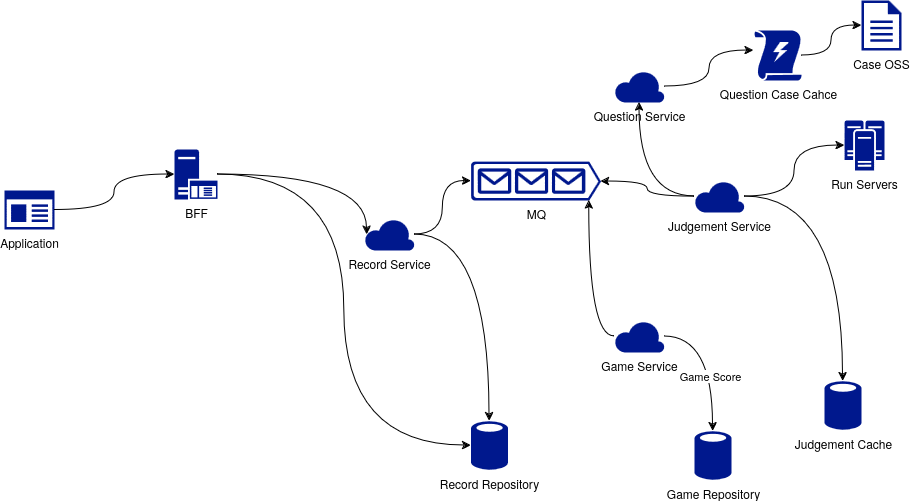

The diagram above was exported from draw.io. Its source (the exported page's mxGraphModel, read from the mxfile embedded in the PNG):
<mxGraphModel dx="1502" dy="546" grid="1" gridSize="10" guides="1" tooltips="1" connect="1" arrows="1" fold="1" page="1" pageScale="1" pageWidth="850" pageHeight="1100" math="0" shadow="0">
  <root>
    <mxCell id="0" />
    <mxCell id="1" parent="0" />
    <mxCell id="hPZAuObZ41Z15zBgy_SH-5" value="Application" style="sketch=0;aspect=fixed;pointerEvents=1;shadow=0;dashed=0;html=1;strokeColor=none;labelPosition=center;verticalLabelPosition=bottom;verticalAlign=top;align=center;fillColor=#00188D;shape=mxgraph.mscae.enterprise.app_generic" parent="1" vertex="1">
      <mxGeometry x="90" y="430" width="50" height="39" as="geometry" />
    </mxCell>
    <mxCell id="hPZAuObZ41Z15zBgy_SH-7" value="BFF" style="sketch=0;aspect=fixed;pointerEvents=1;shadow=0;dashed=0;html=1;strokeColor=none;labelPosition=center;verticalLabelPosition=bottom;verticalAlign=top;align=center;fillColor=#00188D;shape=mxgraph.mscae.enterprise.application_server" parent="1" vertex="1">
      <mxGeometry x="260" y="389" width="43" height="50" as="geometry" />
    </mxCell>
    <mxCell id="hPZAuObZ41Z15zBgy_SH-9" value="Record Service" style="sketch=0;aspect=fixed;pointerEvents=1;shadow=0;dashed=0;html=1;strokeColor=none;labelPosition=center;verticalLabelPosition=bottom;verticalAlign=top;align=center;fillColor=#00188D;shape=mxgraph.azure.cloud" parent="1" vertex="1">
      <mxGeometry x="450" y="458" width="50" height="32" as="geometry" />
    </mxCell>
    <mxCell id="VZ6JtrIhUhEAgBTIwW6t-19" style="edgeStyle=orthogonalEdgeStyle;rounded=0;orthogonalLoop=1;jettySize=auto;html=1;curved=1;" parent="1" source="hPZAuObZ41Z15zBgy_SH-15" target="VZ6JtrIhUhEAgBTIwW6t-16" edge="1">
      <mxGeometry relative="1" as="geometry" />
    </mxCell>
    <mxCell id="hPZAuObZ41Z15zBgy_SH-15" value="Judgement Service" style="sketch=0;aspect=fixed;pointerEvents=1;shadow=0;dashed=0;html=1;strokeColor=none;labelPosition=center;verticalLabelPosition=bottom;verticalAlign=top;align=center;fillColor=#00188D;shape=mxgraph.azure.cloud" parent="1" vertex="1">
      <mxGeometry x="780" y="420" width="50" height="32" as="geometry" />
    </mxCell>
    <mxCell id="hPZAuObZ41Z15zBgy_SH-16" value="Run Servers" style="sketch=0;aspect=fixed;pointerEvents=1;shadow=0;dashed=0;html=1;strokeColor=none;labelPosition=center;verticalLabelPosition=bottom;verticalAlign=top;align=center;fillColor=#00188D;shape=mxgraph.mscae.enterprise.cluster_server" parent="1" vertex="1">
      <mxGeometry x="930" y="360" width="40" height="50" as="geometry" />
    </mxCell>
    <mxCell id="hPZAuObZ41Z15zBgy_SH-26" style="edgeStyle=orthogonalEdgeStyle;rounded=0;orthogonalLoop=1;jettySize=auto;html=1;entryX=0;entryY=0.5;entryDx=0;entryDy=0;entryPerimeter=0;curved=1;exitX=1;exitY=0.5;exitDx=0;exitDy=0;exitPerimeter=0;" parent="1" source="hPZAuObZ41Z15zBgy_SH-5" target="hPZAuObZ41Z15zBgy_SH-7" edge="1">
      <mxGeometry relative="1" as="geometry">
        <mxPoint x="197" y="345" as="sourcePoint" />
      </mxGeometry>
    </mxCell>
    <mxCell id="hPZAuObZ41Z15zBgy_SH-29" style="edgeStyle=orthogonalEdgeStyle;rounded=0;orthogonalLoop=1;jettySize=auto;html=1;entryX=0;entryY=0.5;entryDx=0;entryDy=0;entryPerimeter=0;curved=1;" parent="1" source="hPZAuObZ41Z15zBgy_SH-15" target="hPZAuObZ41Z15zBgy_SH-16" edge="1">
      <mxGeometry relative="1" as="geometry" />
    </mxCell>
    <mxCell id="hPZAuObZ41Z15zBgy_SH-30" value="MQ" style="sketch=0;aspect=fixed;pointerEvents=1;shadow=0;dashed=0;html=1;strokeColor=none;labelPosition=center;verticalLabelPosition=bottom;verticalAlign=top;align=center;fillColor=#00188D;shape=mxgraph.azure.queue_generic" parent="1" vertex="1">
      <mxGeometry x="556.5" y="401" width="130" height="39" as="geometry" />
    </mxCell>
    <mxCell id="hPZAuObZ41Z15zBgy_SH-33" style="edgeStyle=orthogonalEdgeStyle;rounded=0;orthogonalLoop=1;jettySize=auto;html=1;entryX=0;entryY=0.5;entryDx=0;entryDy=0;entryPerimeter=0;curved=1;" parent="1" source="hPZAuObZ41Z15zBgy_SH-9" target="hPZAuObZ41Z15zBgy_SH-30" edge="1">
      <mxGeometry relative="1" as="geometry" />
    </mxCell>
    <mxCell id="hPZAuObZ41Z15zBgy_SH-35" style="edgeStyle=orthogonalEdgeStyle;rounded=0;orthogonalLoop=1;jettySize=auto;html=1;entryX=0.5;entryY=0.01;entryDx=0;entryDy=0;entryPerimeter=0;curved=1;" parent="1" source="hPZAuObZ41Z15zBgy_SH-9" target="hPZAuObZ41Z15zBgy_SH-20" edge="1">
      <mxGeometry relative="1" as="geometry" />
    </mxCell>
    <mxCell id="hPZAuObZ41Z15zBgy_SH-20" value="Record Repository" style="sketch=0;aspect=fixed;pointerEvents=1;shadow=0;dashed=0;html=1;strokeColor=none;labelPosition=center;verticalLabelPosition=bottom;verticalAlign=top;align=center;fillColor=#00188D;shape=mxgraph.mscae.enterprise.database_generic" parent="1" vertex="1">
      <mxGeometry x="556.5" y="660" width="37" height="50" as="geometry" />
    </mxCell>
    <mxCell id="Fwq9YYvaPhJEHygvi5cf-16" style="edgeStyle=orthogonalEdgeStyle;rounded=0;orthogonalLoop=1;jettySize=auto;html=1;entryX=0.05;entryY=0.5;entryDx=0;entryDy=0;entryPerimeter=0;curved=1;" parent="1" source="hPZAuObZ41Z15zBgy_SH-7" target="hPZAuObZ41Z15zBgy_SH-9" edge="1">
      <mxGeometry relative="1" as="geometry" />
    </mxCell>
    <mxCell id="Fwq9YYvaPhJEHygvi5cf-17" style="edgeStyle=orthogonalEdgeStyle;rounded=0;orthogonalLoop=1;jettySize=auto;html=1;entryX=0;entryY=0.5;entryDx=0;entryDy=0;entryPerimeter=0;curved=1;" parent="1" source="hPZAuObZ41Z15zBgy_SH-7" target="hPZAuObZ41Z15zBgy_SH-20" edge="1">
      <mxGeometry relative="1" as="geometry" />
    </mxCell>
    <mxCell id="uzzsQwFyboMaOwOaVwkq-4" style="edgeStyle=orthogonalEdgeStyle;rounded=0;orthogonalLoop=1;jettySize=auto;html=1;entryX=1;entryY=0.51;entryDx=0;entryDy=0;entryPerimeter=0;curved=1;" parent="1" source="hPZAuObZ41Z15zBgy_SH-15" target="hPZAuObZ41Z15zBgy_SH-30" edge="1">
      <mxGeometry relative="1" as="geometry" />
    </mxCell>
    <mxCell id="VZ6JtrIhUhEAgBTIwW6t-1" value="Judgement Cache" style="sketch=0;aspect=fixed;pointerEvents=1;shadow=0;dashed=0;html=1;strokeColor=none;labelPosition=center;verticalLabelPosition=bottom;verticalAlign=top;align=center;fillColor=#00188D;shape=mxgraph.mscae.enterprise.database_generic" parent="1" vertex="1">
      <mxGeometry x="910" y="620" width="37" height="50" as="geometry" />
    </mxCell>
    <mxCell id="VZ6JtrIhUhEAgBTIwW6t-2" style="edgeStyle=orthogonalEdgeStyle;rounded=0;orthogonalLoop=1;jettySize=auto;html=1;entryX=0.5;entryY=0.01;entryDx=0;entryDy=0;entryPerimeter=0;curved=1;" parent="1" source="hPZAuObZ41Z15zBgy_SH-15" target="VZ6JtrIhUhEAgBTIwW6t-1" edge="1">
      <mxGeometry relative="1" as="geometry" />
    </mxCell>
    <mxCell id="VZ6JtrIhUhEAgBTIwW6t-3" value="Game Service" style="sketch=0;aspect=fixed;pointerEvents=1;shadow=0;dashed=0;html=1;strokeColor=none;labelPosition=center;verticalLabelPosition=bottom;verticalAlign=top;align=center;fillColor=#00188D;shape=mxgraph.azure.cloud" parent="1" vertex="1">
      <mxGeometry x="700" y="560" width="50" height="32" as="geometry" />
    </mxCell>
    <mxCell id="VZ6JtrIhUhEAgBTIwW6t-4" style="edgeStyle=orthogonalEdgeStyle;rounded=0;orthogonalLoop=1;jettySize=auto;html=1;entryX=0.91;entryY=1;entryDx=0;entryDy=0;entryPerimeter=0;curved=1;" parent="1" source="VZ6JtrIhUhEAgBTIwW6t-3" target="hPZAuObZ41Z15zBgy_SH-30" edge="1">
      <mxGeometry relative="1" as="geometry" />
    </mxCell>
    <mxCell id="VZ6JtrIhUhEAgBTIwW6t-5" value="Game Repository" style="sketch=0;aspect=fixed;pointerEvents=1;shadow=0;dashed=0;html=1;strokeColor=none;labelPosition=center;verticalLabelPosition=bottom;verticalAlign=top;align=center;fillColor=#00188D;shape=mxgraph.mscae.enterprise.database_generic" parent="1" vertex="1">
      <mxGeometry x="780" y="670" width="37" height="50" as="geometry" />
    </mxCell>
    <mxCell id="VZ6JtrIhUhEAgBTIwW6t-7" style="edgeStyle=orthogonalEdgeStyle;rounded=0;orthogonalLoop=1;jettySize=auto;html=1;entryX=0.5;entryY=0.01;entryDx=0;entryDy=0;entryPerimeter=0;curved=1;" parent="1" source="VZ6JtrIhUhEAgBTIwW6t-3" target="VZ6JtrIhUhEAgBTIwW6t-5" edge="1">
      <mxGeometry relative="1" as="geometry" />
    </mxCell>
    <mxCell id="VZ6JtrIhUhEAgBTIwW6t-8" value="Game Score " style="edgeLabel;html=1;align=center;verticalAlign=middle;resizable=0;points=[];" parent="VZ6JtrIhUhEAgBTIwW6t-7" vertex="1" connectable="0">
      <mxGeometry x="0.2238" y="-3" relative="1" as="geometry">
        <mxPoint as="offset" />
      </mxGeometry>
    </mxCell>
    <mxCell id="VZ6JtrIhUhEAgBTIwW6t-10" value="&lt;div&gt;Case OSS&lt;/div&gt;" style="sketch=0;aspect=fixed;pointerEvents=1;shadow=0;dashed=0;html=1;strokeColor=none;labelPosition=center;verticalLabelPosition=bottom;verticalAlign=top;align=center;fillColor=#00188D;shape=mxgraph.mscae.enterprise.document" parent="1" vertex="1">
      <mxGeometry x="947" y="240" width="40" height="50" as="geometry" />
    </mxCell>
    <mxCell id="VZ6JtrIhUhEAgBTIwW6t-11" value="Question Case Cahce" style="sketch=0;aspect=fixed;pointerEvents=1;shadow=0;dashed=0;html=1;strokeColor=none;labelPosition=center;verticalLabelPosition=bottom;verticalAlign=top;align=center;shape=mxgraph.mscae.enterprise.triggers;fillColor=#00188D;" parent="1" vertex="1">
      <mxGeometry x="840" y="270" width="47" height="50" as="geometry" />
    </mxCell>
    <mxCell id="VZ6JtrIhUhEAgBTIwW6t-15" style="edgeStyle=orthogonalEdgeStyle;rounded=0;orthogonalLoop=1;jettySize=auto;html=1;entryX=0;entryY=0.5;entryDx=0;entryDy=0;entryPerimeter=0;curved=1;" parent="1" source="VZ6JtrIhUhEAgBTIwW6t-11" target="VZ6JtrIhUhEAgBTIwW6t-10" edge="1">
      <mxGeometry relative="1" as="geometry" />
    </mxCell>
    <mxCell id="VZ6JtrIhUhEAgBTIwW6t-16" value="Question Service" style="sketch=0;aspect=fixed;pointerEvents=1;shadow=0;dashed=0;html=1;strokeColor=none;labelPosition=center;verticalLabelPosition=bottom;verticalAlign=top;align=center;fillColor=#00188D;shape=mxgraph.azure.cloud" parent="1" vertex="1">
      <mxGeometry x="700" y="310" width="50" height="32" as="geometry" />
    </mxCell>
    <mxCell id="VZ6JtrIhUhEAgBTIwW6t-20" style="edgeStyle=orthogonalEdgeStyle;rounded=0;orthogonalLoop=1;jettySize=auto;html=1;entryX=-0.021;entryY=0.4;entryDx=0;entryDy=0;entryPerimeter=0;curved=1;" parent="1" source="VZ6JtrIhUhEAgBTIwW6t-16" target="VZ6JtrIhUhEAgBTIwW6t-11" edge="1">
      <mxGeometry relative="1" as="geometry" />
    </mxCell>
  </root>
</mxGraphModel>